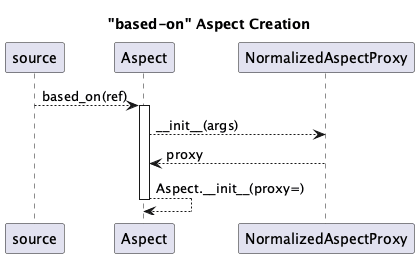

The diagram above was rendered by PlantUML. Its source (embedded in the PNG):
@startuml
'https://plantuml.com/sequence-diagram

title "based-on" Aspect Creation

source --> Aspect : based_on(ref)
activate Aspect
Aspect --> NormalizedAspectProxy : ~_~_init__(args)
NormalizedAspectProxy --> Aspect : proxy
Aspect --> Aspect : Aspect.~_~_init__(proxy=)
deactivate Aspect

@enduml